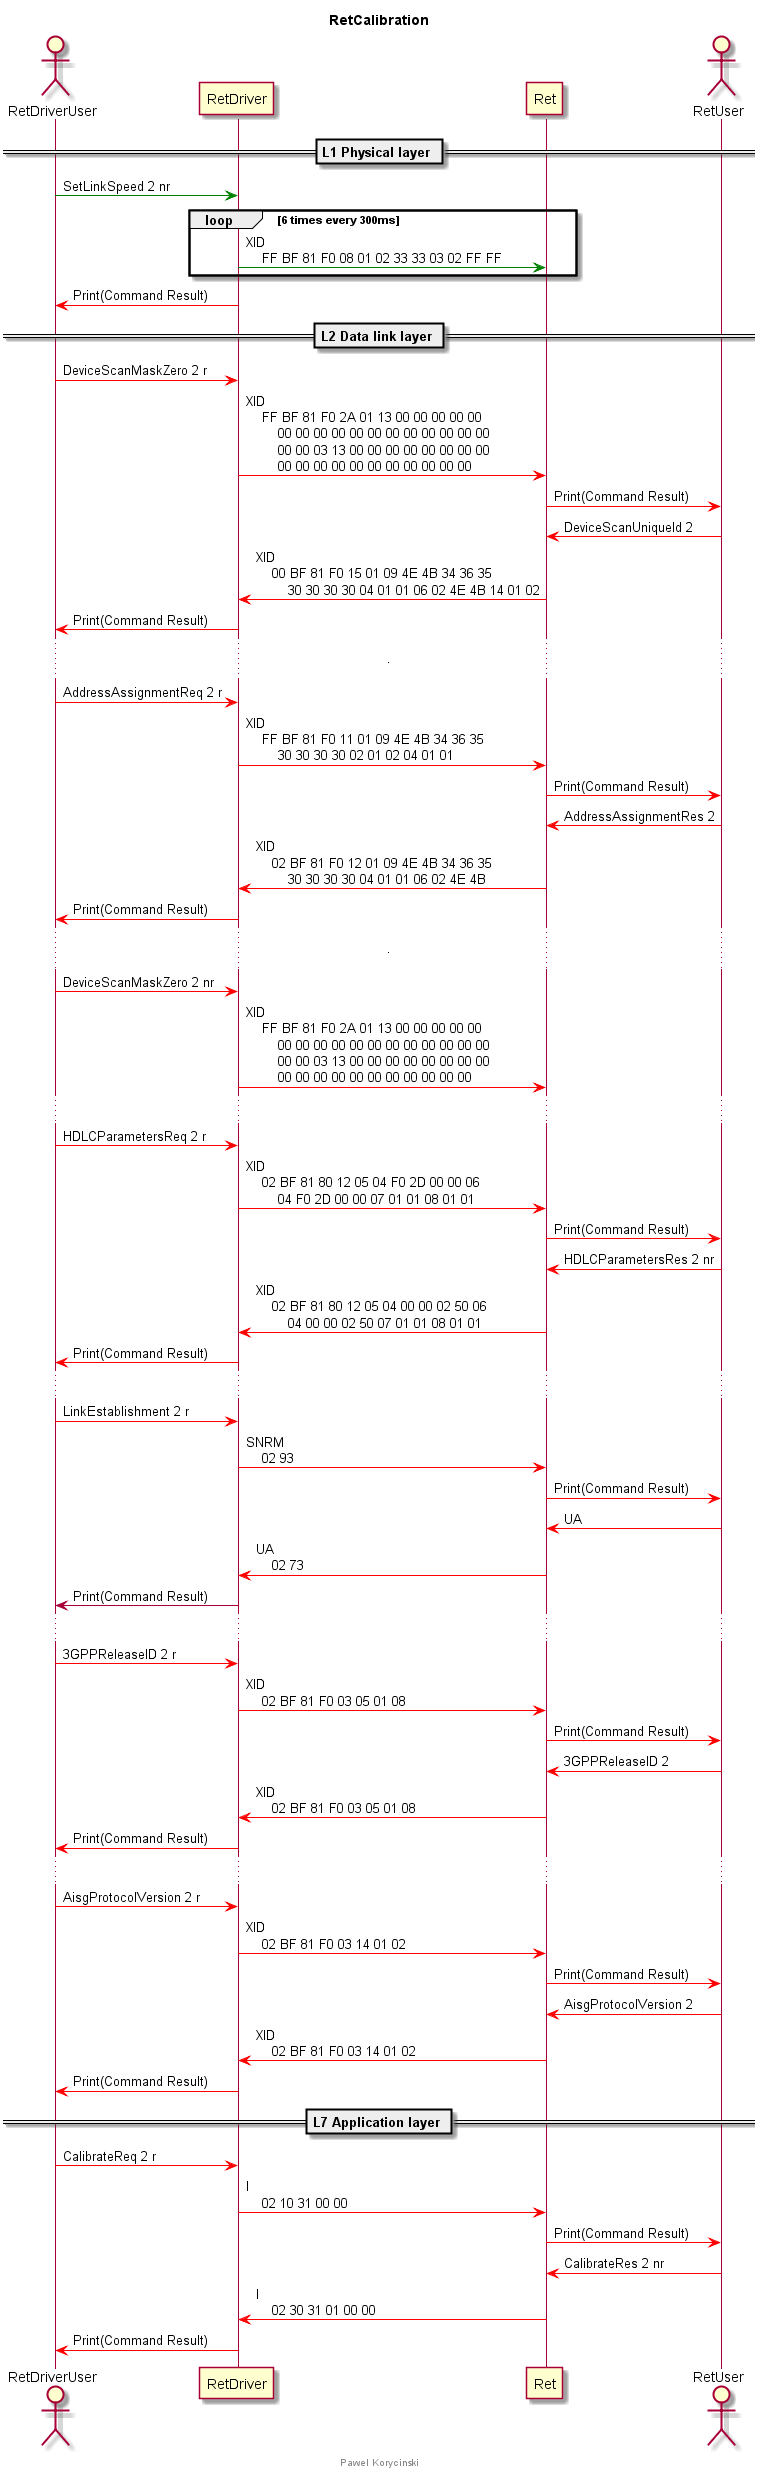

The diagram above was rendered by PlantUML. Its source (embedded in the PNG):
@startuml

title RetCalibration

actor RetDriverUser
participant RetDriver
participant Ret
actor RetUser

== L1 Physical layer ==

RetDriverUser -[#green]> RetDriver : SetLinkSpeed 2 nr
loop 6 times every 300ms
    RetDriver -[#green]> Ret : XID\n    FF BF 81 F0 08 01 02 33 33 03 02 FF FF
end
RetDriver -[#red]> RetDriverUser : Print(Command Result)

== L2 Data link layer ==

RetDriverUser -[#red]> RetDriver : DeviceScanMaskZero 2 r
RetDriver -[#red]> Ret : XID\n    FF BF 81 F0 2A 01 13 00 00 00 00 00\n        00 00 00 00 00 00 00 00 00 00 00 00\n        00 00 03 13 00 00 00 00 00 00 00 00\n        00 00 00 00 00 00 00 00 00 00 00
Ret -[#red]> RetUser : Print(Command Result)

RetUser -[#red]> Ret : DeviceScanUniqueId 2
Ret -[#red]> RetDriver : XID\n    00 BF 81 F0 15 01 09 4E 4B 34 36 35\n        30 30 30 30 04 01 01 06 02 4E 4B 14 01 02
RetDriver -[#red]> RetDriverUser : Print(Command Result)

.......

RetDriverUser -[#red]> RetDriver : AddressAssignmentReq 2 r
RetDriver -[#red]> Ret : XID\n    FF BF 81 F0 11 01 09 4E 4B 34 36 35\n        30 30 30 30 02 01 02 04 01 01
Ret -[#red]> RetUser : Print(Command Result)

RetUser -[#red]> Ret : AddressAssignmentRes 2
Ret -[#red]> RetDriver : XID\n    02 BF 81 F0 12 01 09 4E 4B 34 36 35\n        30 30 30 30 04 01 01 06 02 4E 4B
RetDriver -[#red]> RetDriverUser : Print(Command Result)

.......

RetDriverUser -[#red]> RetDriver : DeviceScanMaskZero 2 nr
RetDriver -[#red]> Ret : XID\n    FF BF 81 F0 2A 01 13 00 00 00 00 00\n        00 00 00 00 00 00 00 00 00 00 00 00\n        00 00 03 13 00 00 00 00 00 00 00 00\n        00 00 00 00 00 00 00 00 00 00 00 

......

RetDriverUser -[#red]> RetDriver : HDLCParametersReq 2 r
RetDriver -[#red]> Ret : XID\n    02 BF 81 80 12 05 04 F0 2D 00 00 06\n        04 F0 2D 00 00 07 01 01 08 01 01 
Ret -[#red]> RetUser : Print(Command Result)

RetUser -[#red]> Ret : HDLCParametersRes 2 nr
Ret -[#red]> RetDriver : XID\n    02 BF 81 80 12 05 04 00 00 02 50 06\n        04 00 00 02 50 07 01 01 08 01 01
RetDriver -[#red]> RetDriverUser : Print(Command Result)

......

RetDriverUser -[#red]> RetDriver : LinkEstablishment 2 r
RetDriver -[#red]> Ret : SNRM\n    02 93 
Ret -[#red]> RetUser : Print(Command Result)

RetUser -[#red]> Ret : UA
Ret -[#red]> RetDriver : UA\n    02 73
RetDriver -> RetDriverUser : Print(Command Result)

......

RetDriverUser -[#red]> RetDriver : 3GPPReleaseID 2 r
RetDriver -[#red]> Ret : XID\n    02 BF 81 F0 03 05 01 08
Ret -[#red]> RetUser : Print(Command Result)

RetUser -[#red]> Ret : 3GPPReleaseID 2
Ret -[#red]> RetDriver : XID\n    02 BF 81 F0 03 05 01 08
RetDriver -[#red]> RetDriverUser : Print(Command Result)

......

RetDriverUser -[#red]> RetDriver : AisgProtocolVersion 2 r
RetDriver -[#red]> Ret : XID\n    02 BF 81 F0 03 14 01 02
Ret -[#red]> RetUser : Print(Command Result)

RetUser -[#red]> Ret : AisgProtocolVersion 2
Ret -[#red]> RetDriver : XID\n    02 BF 81 F0 03 14 01 02
RetDriver -[#red]> RetDriverUser : Print(Command Result)

== L7 Application layer ==

RetDriverUser -[#red]> RetDriver : CalibrateReq 2 r
RetDriver -[#red]> Ret : I\n    02 10 31 00 00 
Ret -[#red]> RetUser : Print(Command Result)

RetUser -[#red]> Ret : CalibrateRes 2 nr
Ret -[#red]> RetDriver : I\n    02 30 31 01 00 00 

RetDriver -[#red]> RetDriverUser : Print(Command Result)

footer Pawel Korycinski

@enduml